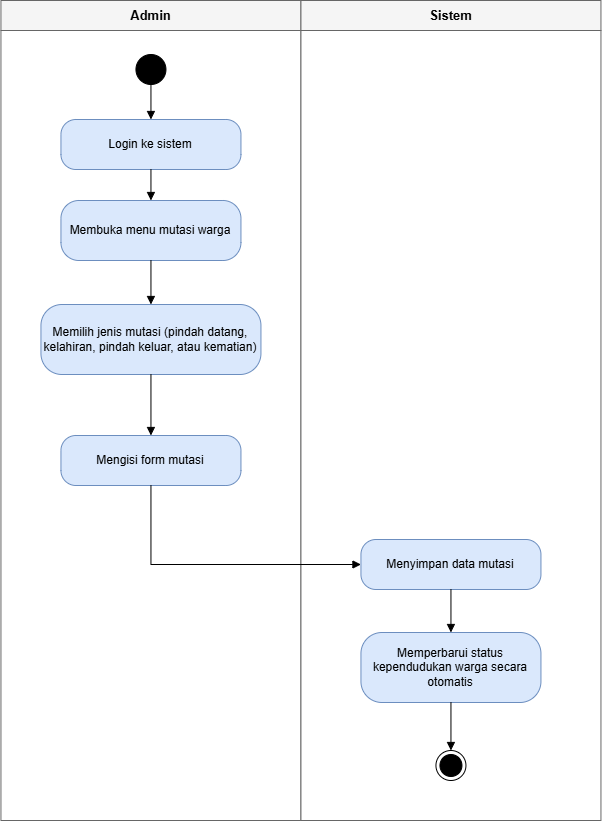

The diagram above was exported from draw.io. Its source (the exported page's mxGraphModel, read from the mxfile embedded in the PNG):
<mxGraphModel dx="1149" dy="840" grid="1" gridSize="10" guides="1" tooltips="1" connect="1" arrows="1" fold="1" page="1" pageScale="1" pageWidth="680" pageHeight="900" math="0" shadow="0">
  <root>
    <mxCell id="0" />
    <mxCell id="1" parent="0" />
    <mxCell id="v2" parent="1" style="swimlane;html=1;startSize=30;horizontal=1;fontStyle=1;fontSize=13;fillColor=#f5f5f5;strokeColor=#666666;swimlaneFillColor=#ffffff;" value="Admin" vertex="1">
      <mxGeometry height="820" width="300" x="40" y="40" as="geometry" />
    </mxCell>
    <mxCell id="v4" parent="v2" style="ellipse;html=1;fillColor=#000000;strokeColor=#000000;" value="" vertex="1">
      <mxGeometry height="30" width="30" x="135" y="54" as="geometry" />
    </mxCell>
    <mxCell id="v5" parent="v2" style="rounded=1;whiteSpace=wrap;html=1;arcSize=30;fillColor=#dae8fc;strokeColor=#6c8ebf;fontSize=12;" value="Login ke sistem" vertex="1">
      <mxGeometry height="50" width="180" x="60" y="119" as="geometry" />
    </mxCell>
    <mxCell id="v6" parent="v2" style="rounded=1;whiteSpace=wrap;html=1;arcSize=30;fillColor=#dae8fc;strokeColor=#6c8ebf;fontSize=12;" value="Membuka menu mutasi warga" vertex="1">
      <mxGeometry height="60" width="180" x="60" y="200" as="geometry" />
    </mxCell>
    <mxCell id="v7" parent="v2" style="rounded=1;whiteSpace=wrap;html=1;arcSize=30;fillColor=#dae8fc;strokeColor=#6c8ebf;fontSize=12;" value="Memilih jenis mutasi (pindah datang, kelahiran, pindah keluar, atau kematian)" vertex="1">
      <mxGeometry height="70" width="220" x="40" y="304" as="geometry" />
    </mxCell>
    <mxCell id="v8" parent="v2" style="rounded=1;whiteSpace=wrap;html=1;arcSize=30;fillColor=#dae8fc;strokeColor=#6c8ebf;fontSize=12;" value="Mengisi form mutasi" vertex="1">
      <mxGeometry height="50" width="180" x="60" y="435" as="geometry" />
    </mxCell>
    <mxCell id="v3" parent="1" style="swimlane;html=1;startSize=30;horizontal=1;fontStyle=1;fontSize=13;fillColor=#f5f5f5;strokeColor=#666666;swimlaneFillColor=#ffffff;" value="Sistem" vertex="1">
      <mxGeometry height="820" width="300" x="340" y="40" as="geometry" />
    </mxCell>
    <mxCell id="v9" parent="v3" style="rounded=1;whiteSpace=wrap;html=1;arcSize=30;fillColor=#dae8fc;strokeColor=#6c8ebf;fontSize=12;" value="Menyimpan data mutasi" vertex="1">
      <mxGeometry height="50" width="180" x="60" y="539" as="geometry" />
    </mxCell>
    <mxCell id="v10" parent="v3" style="rounded=1;whiteSpace=wrap;html=1;arcSize=30;fillColor=#dae8fc;strokeColor=#6c8ebf;fontSize=12;" value="Memperbarui status kependudukan warga secara otomatis" vertex="1">
      <mxGeometry height="70" width="180" x="60" y="632" as="geometry" />
    </mxCell>
    <mxCell id="v11" parent="v3" style="ellipse;html=1;shape=endState;fillColor=#000000;strokeColor=#000000;" value="" vertex="1">
      <mxGeometry height="30" width="30" x="135" y="750" as="geometry" />
    </mxCell>
    <mxCell id="e12" edge="1" parent="1" source="v4" style="edgeStyle=orthogonalEdgeStyle;rounded=0;orthogonalLoop=1;jettySize=auto;html=1;endArrow=block;endFill=1;fontSize=11;labelBackgroundColor=#ffffff;exitX=0.5;exitY=1;exitDx=0;exitDy=0;entryX=0.5;entryY=0;entryDx=0;entryDy=0;" target="v5" value="">
      <mxGeometry relative="1" as="geometry" />
    </mxCell>
    <mxCell id="e13" edge="1" parent="1" source="v5" style="edgeStyle=orthogonalEdgeStyle;rounded=0;orthogonalLoop=1;jettySize=auto;html=1;endArrow=block;endFill=1;fontSize=11;labelBackgroundColor=#ffffff;exitX=0.5;exitY=1;exitDx=0;exitDy=0;entryX=0.5;entryY=0;entryDx=0;entryDy=0;" target="v6" value="">
      <mxGeometry relative="1" as="geometry" />
    </mxCell>
    <mxCell id="e14" edge="1" parent="1" source="v6" style="edgeStyle=orthogonalEdgeStyle;rounded=0;orthogonalLoop=1;jettySize=auto;html=1;endArrow=block;endFill=1;fontSize=11;labelBackgroundColor=#ffffff;exitX=0.5;exitY=1;exitDx=0;exitDy=0;entryX=0.5;entryY=0;entryDx=0;entryDy=0;" target="v7" value="">
      <mxGeometry relative="1" as="geometry" />
    </mxCell>
    <mxCell id="e15" edge="1" parent="1" source="v7" style="edgeStyle=orthogonalEdgeStyle;rounded=0;orthogonalLoop=1;jettySize=auto;html=1;endArrow=block;endFill=1;fontSize=11;labelBackgroundColor=#ffffff;exitX=0.5;exitY=1;exitDx=0;exitDy=0;entryX=0.5;entryY=0;entryDx=0;entryDy=0;" target="v8" value="">
      <mxGeometry relative="1" as="geometry" />
    </mxCell>
    <mxCell id="e16" edge="1" parent="1" source="v8" style="edgeStyle=orthogonalEdgeStyle;rounded=0;orthogonalLoop=1;jettySize=auto;html=1;endArrow=block;endFill=1;fontSize=11;labelBackgroundColor=#ffffff;exitX=0.5;exitY=1;exitDx=0;exitDy=0;entryX=0;entryY=0.5;entryDx=0;entryDy=0;" target="v9" value="">
      <mxGeometry relative="1" as="geometry" />
    </mxCell>
    <mxCell id="e17" edge="1" parent="1" source="v9" style="edgeStyle=orthogonalEdgeStyle;rounded=0;orthogonalLoop=1;jettySize=auto;html=1;endArrow=block;endFill=1;fontSize=11;labelBackgroundColor=#ffffff;exitX=0.5;exitY=1;exitDx=0;exitDy=0;entryX=0.5;entryY=0;entryDx=0;entryDy=0;" target="v10" value="">
      <mxGeometry relative="1" as="geometry" />
    </mxCell>
    <mxCell id="e18" edge="1" parent="1" source="v10" style="edgeStyle=orthogonalEdgeStyle;rounded=0;orthogonalLoop=1;jettySize=auto;html=1;endArrow=block;endFill=1;fontSize=11;labelBackgroundColor=#ffffff;exitX=0.5;exitY=1;exitDx=0;exitDy=0;entryX=0.5;entryY=0;entryDx=0;entryDy=0;" target="v11" value="">
      <mxGeometry relative="1" as="geometry" />
    </mxCell>
  </root>
</mxGraphModel>